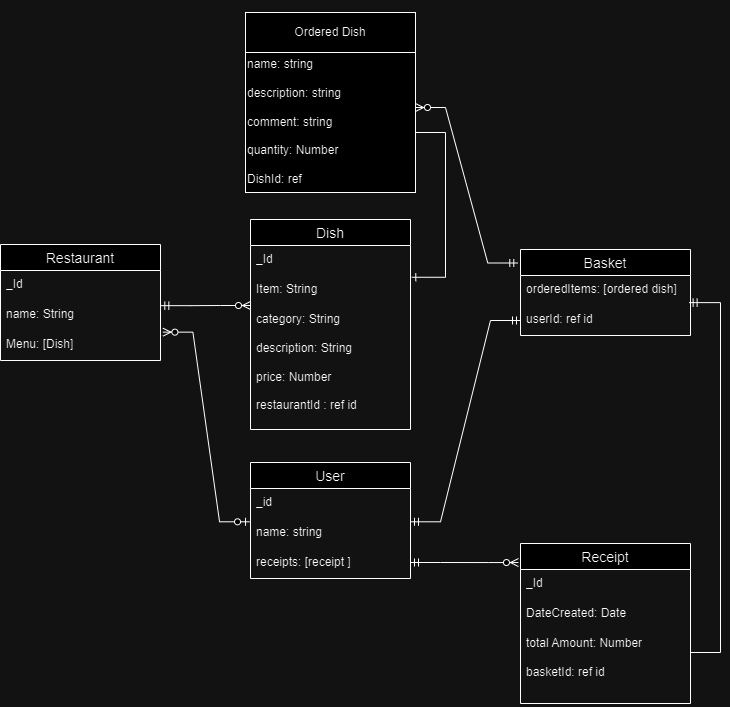

The diagram above was exported from draw.io. Its source (the exported page's mxGraphModel, read from the mxfile embedded in the PNG):
<mxGraphModel dx="1905" dy="1865" grid="1" gridSize="10" guides="1" tooltips="1" connect="1" arrows="1" fold="1" page="1" pageScale="1" pageWidth="850" pageHeight="1100" math="0" shadow="0">
  <root>
    <mxCell id="0" />
    <mxCell id="1" parent="0" />
    <mxCell id="XBK3E-HMKGVxv6KzdBeg-1" value="Restaurant" style="swimlane;fontStyle=0;childLayout=stackLayout;horizontal=1;startSize=26;horizontalStack=0;resizeParent=1;resizeParentMax=0;resizeLast=0;collapsible=1;marginBottom=0;align=center;fontSize=14;" parent="1" vertex="1">
      <mxGeometry x="220" y="142" width="160" height="116" as="geometry" />
    </mxCell>
    <mxCell id="XBK3E-HMKGVxv6KzdBeg-2" value="_Id" style="text;strokeColor=none;fillColor=none;spacingLeft=4;spacingRight=4;overflow=hidden;rotatable=0;points=[[0,0.5],[1,0.5]];portConstraint=eastwest;fontSize=12;whiteSpace=wrap;html=1;" parent="XBK3E-HMKGVxv6KzdBeg-1" vertex="1">
      <mxGeometry y="26" width="160" height="30" as="geometry" />
    </mxCell>
    <mxCell id="XBK3E-HMKGVxv6KzdBeg-3" value="name: String" style="text;strokeColor=none;fillColor=none;spacingLeft=4;spacingRight=4;overflow=hidden;rotatable=0;points=[[0,0.5],[1,0.5]];portConstraint=eastwest;fontSize=12;whiteSpace=wrap;html=1;" parent="XBK3E-HMKGVxv6KzdBeg-1" vertex="1">
      <mxGeometry y="56" width="160" height="30" as="geometry" />
    </mxCell>
    <mxCell id="XBK3E-HMKGVxv6KzdBeg-4" value="Menu: [Dish]" style="text;strokeColor=none;fillColor=none;spacingLeft=4;spacingRight=4;overflow=hidden;rotatable=0;points=[[0,0.5],[1,0.5]];portConstraint=eastwest;fontSize=12;whiteSpace=wrap;html=1;" parent="XBK3E-HMKGVxv6KzdBeg-1" vertex="1">
      <mxGeometry y="86" width="160" height="30" as="geometry" />
    </mxCell>
    <mxCell id="XBK3E-HMKGVxv6KzdBeg-5" value="Basket" style="swimlane;fontStyle=0;childLayout=stackLayout;horizontal=1;startSize=26;horizontalStack=0;resizeParent=1;resizeParentMax=0;resizeLast=0;collapsible=1;marginBottom=0;align=center;fontSize=14;" parent="1" vertex="1">
      <mxGeometry x="740" y="147" width="170" height="86" as="geometry" />
    </mxCell>
    <mxCell id="XBK3E-HMKGVxv6KzdBeg-6" value="orderedItems: [ordered dish]" style="text;strokeColor=none;fillColor=none;spacingLeft=4;spacingRight=4;overflow=hidden;rotatable=0;points=[[0,0.5],[1,0.5]];portConstraint=eastwest;fontSize=12;whiteSpace=wrap;html=1;" parent="XBK3E-HMKGVxv6KzdBeg-5" vertex="1">
      <mxGeometry y="26" width="170" height="30" as="geometry" />
    </mxCell>
    <mxCell id="XBK3E-HMKGVxv6KzdBeg-7" value="userId: ref id" style="text;strokeColor=none;fillColor=none;spacingLeft=4;spacingRight=4;overflow=hidden;rotatable=0;points=[[0,0.5],[1,0.5]];portConstraint=eastwest;fontSize=12;whiteSpace=wrap;html=1;" parent="XBK3E-HMKGVxv6KzdBeg-5" vertex="1">
      <mxGeometry y="56" width="170" height="30" as="geometry" />
    </mxCell>
    <mxCell id="XBK3E-HMKGVxv6KzdBeg-9" value="User" style="swimlane;fontStyle=0;childLayout=stackLayout;horizontal=1;startSize=26;horizontalStack=0;resizeParent=1;resizeParentMax=0;resizeLast=0;collapsible=1;marginBottom=0;align=center;fontSize=14;" vertex="1" parent="1">
      <mxGeometry x="470" y="360" width="160" height="116" as="geometry" />
    </mxCell>
    <mxCell id="XBK3E-HMKGVxv6KzdBeg-10" value="_id" style="text;strokeColor=none;fillColor=none;spacingLeft=4;spacingRight=4;overflow=hidden;rotatable=0;points=[[0,0.5],[1,0.5]];portConstraint=eastwest;fontSize=12;whiteSpace=wrap;html=1;" vertex="1" parent="XBK3E-HMKGVxv6KzdBeg-9">
      <mxGeometry y="26" width="160" height="30" as="geometry" />
    </mxCell>
    <mxCell id="XBK3E-HMKGVxv6KzdBeg-11" value="name: string&amp;nbsp;" style="text;strokeColor=none;fillColor=none;spacingLeft=4;spacingRight=4;overflow=hidden;rotatable=0;points=[[0,0.5],[1,0.5]];portConstraint=eastwest;fontSize=12;whiteSpace=wrap;html=1;" vertex="1" parent="XBK3E-HMKGVxv6KzdBeg-9">
      <mxGeometry y="56" width="160" height="30" as="geometry" />
    </mxCell>
    <mxCell id="XBK3E-HMKGVxv6KzdBeg-12" value="receipts: [receipt ]" style="text;strokeColor=none;fillColor=none;spacingLeft=4;spacingRight=4;overflow=hidden;rotatable=0;points=[[0,0.5],[1,0.5]];portConstraint=eastwest;fontSize=12;whiteSpace=wrap;html=1;" vertex="1" parent="XBK3E-HMKGVxv6KzdBeg-9">
      <mxGeometry y="86" width="160" height="30" as="geometry" />
    </mxCell>
    <mxCell id="XBK3E-HMKGVxv6KzdBeg-13" value="" style="edgeStyle=entityRelationEdgeStyle;fontSize=12;html=1;endArrow=ERmandOne;startArrow=ERmandOne;rounded=0;exitX=1;exitY=0.11;exitDx=0;exitDy=0;exitPerimeter=0;" edge="1" parent="1" source="XBK3E-HMKGVxv6KzdBeg-11" target="XBK3E-HMKGVxv6KzdBeg-7">
      <mxGeometry width="100" height="100" relative="1" as="geometry">
        <mxPoint x="1030" y="300" as="sourcePoint" />
        <mxPoint x="1070" y="260" as="targetPoint" />
        <Array as="points">
          <mxPoint x="940" y="280" />
          <mxPoint x="900" y="280" />
          <mxPoint x="1000" y="280" />
        </Array>
      </mxGeometry>
    </mxCell>
    <mxCell id="lMpmnnFyrLG7ZNWy-XC5-1" value="Dish" style="swimlane;fontStyle=0;childLayout=stackLayout;horizontal=1;startSize=26;horizontalStack=0;resizeParent=1;resizeParentMax=0;resizeLast=0;collapsible=1;marginBottom=0;align=center;fontSize=14;" vertex="1" parent="1">
      <mxGeometry x="470" y="117" width="160" height="210" as="geometry" />
    </mxCell>
    <mxCell id="lMpmnnFyrLG7ZNWy-XC5-2" value="_Id" style="text;strokeColor=none;fillColor=none;spacingLeft=4;spacingRight=4;overflow=hidden;rotatable=0;points=[[0,0.5],[1,0.5]];portConstraint=eastwest;fontSize=12;whiteSpace=wrap;html=1;" vertex="1" parent="lMpmnnFyrLG7ZNWy-XC5-1">
      <mxGeometry y="26" width="160" height="30" as="geometry" />
    </mxCell>
    <mxCell id="lMpmnnFyrLG7ZNWy-XC5-3" value="Item: String" style="text;strokeColor=none;fillColor=none;spacingLeft=4;spacingRight=4;overflow=hidden;rotatable=0;points=[[0,0.5],[1,0.5]];portConstraint=eastwest;fontSize=12;whiteSpace=wrap;html=1;" vertex="1" parent="lMpmnnFyrLG7ZNWy-XC5-1">
      <mxGeometry y="56" width="160" height="30" as="geometry" />
    </mxCell>
    <mxCell id="lMpmnnFyrLG7ZNWy-XC5-4" value="category: String&lt;div&gt;&lt;br&gt;&lt;/div&gt;&lt;div&gt;description: String&lt;/div&gt;&lt;div&gt;&lt;br&gt;&lt;/div&gt;&lt;div&gt;price: Number&lt;/div&gt;&lt;div&gt;&lt;br&gt;&lt;/div&gt;&lt;div&gt;restaurantId : ref id&lt;/div&gt;" style="text;strokeColor=none;fillColor=none;spacingLeft=4;spacingRight=4;overflow=hidden;rotatable=0;points=[[0,0.5],[1,0.5]];portConstraint=eastwest;fontSize=12;whiteSpace=wrap;html=1;" vertex="1" parent="lMpmnnFyrLG7ZNWy-XC5-1">
      <mxGeometry y="86" width="160" height="124" as="geometry" />
    </mxCell>
    <mxCell id="lMpmnnFyrLG7ZNWy-XC5-5" value="Receipt" style="swimlane;fontStyle=0;childLayout=stackLayout;horizontal=1;startSize=26;horizontalStack=0;resizeParent=1;resizeParentMax=0;resizeLast=0;collapsible=1;marginBottom=0;align=center;fontSize=14;" vertex="1" parent="1">
      <mxGeometry x="740" y="441" width="170" height="160" as="geometry" />
    </mxCell>
    <mxCell id="lMpmnnFyrLG7ZNWy-XC5-6" value="_Id" style="text;strokeColor=none;fillColor=none;spacingLeft=4;spacingRight=4;overflow=hidden;rotatable=0;points=[[0,0.5],[1,0.5]];portConstraint=eastwest;fontSize=12;whiteSpace=wrap;html=1;" vertex="1" parent="lMpmnnFyrLG7ZNWy-XC5-5">
      <mxGeometry y="26" width="170" height="30" as="geometry" />
    </mxCell>
    <mxCell id="lMpmnnFyrLG7ZNWy-XC5-7" value="DateCreated: Date" style="text;strokeColor=none;fillColor=none;spacingLeft=4;spacingRight=4;overflow=hidden;rotatable=0;points=[[0,0.5],[1,0.5]];portConstraint=eastwest;fontSize=12;whiteSpace=wrap;html=1;" vertex="1" parent="lMpmnnFyrLG7ZNWy-XC5-5">
      <mxGeometry y="56" width="170" height="30" as="geometry" />
    </mxCell>
    <mxCell id="lMpmnnFyrLG7ZNWy-XC5-8" value="&lt;div&gt;total Amount: Number&lt;/div&gt;&lt;div&gt;&lt;br&gt;&lt;/div&gt;&lt;div&gt;basketId: ref id&lt;/div&gt;" style="text;strokeColor=none;fillColor=none;spacingLeft=4;spacingRight=4;overflow=hidden;rotatable=0;points=[[0,0.5],[1,0.5]];portConstraint=eastwest;fontSize=12;whiteSpace=wrap;html=1;" vertex="1" parent="lMpmnnFyrLG7ZNWy-XC5-5">
      <mxGeometry y="86" width="170" height="74" as="geometry" />
    </mxCell>
    <mxCell id="lMpmnnFyrLG7ZNWy-XC5-9" value="" style="edgeStyle=entityRelationEdgeStyle;fontSize=12;html=1;endArrow=ERzeroToMany;startArrow=ERmandOne;rounded=0;exitX=1.002;exitY=0.172;exitDx=0;exitDy=0;exitPerimeter=0;" edge="1" parent="1" source="XBK3E-HMKGVxv6KzdBeg-3">
      <mxGeometry width="100" height="100" relative="1" as="geometry">
        <mxPoint x="250" y="240" as="sourcePoint" />
        <mxPoint x="470" y="203" as="targetPoint" />
      </mxGeometry>
    </mxCell>
    <mxCell id="UE8Lb1SjOzwQXNFc3bTQ-3" value="&lt;div&gt;&lt;br&gt;&lt;/div&gt;&lt;div&gt;&lt;br&gt;&lt;/div&gt;&lt;div&gt;&lt;br&gt;&lt;/div&gt;&lt;div&gt;&lt;br&gt;&lt;/div&gt;name: string&lt;div&gt;&lt;br&gt;&lt;div&gt;description: string&lt;/div&gt;&lt;div&gt;&lt;br&gt;&lt;/div&gt;&lt;div&gt;comment: string&lt;font color=&quot;#ff0000&quot;&gt;&amp;nbsp;&lt;/font&gt;&lt;/div&gt;&lt;div&gt;&lt;br&gt;&lt;/div&gt;&lt;div&gt;quantity: Number&lt;/div&gt;&lt;div&gt;&lt;br&gt;&lt;/div&gt;&lt;div&gt;DishId: ref&lt;/div&gt;&lt;div&gt;&lt;br&gt;&lt;/div&gt;&lt;div&gt;&lt;br&gt;&lt;/div&gt;&lt;/div&gt;" style="whiteSpace=wrap;html=1;aspect=fixed;align=left;" vertex="1" parent="1">
      <mxGeometry x="465" y="-80" width="170" height="170" as="geometry" />
    </mxCell>
    <mxCell id="UE8Lb1SjOzwQXNFc3bTQ-4" value="Ordered Dish" style="rounded=0;whiteSpace=wrap;html=1;" vertex="1" parent="1">
      <mxGeometry x="465" y="-90" width="170" height="40" as="geometry" />
    </mxCell>
    <mxCell id="lMpmnnFyrLG7ZNWy-XC5-10" value="" style="edgeStyle=entityRelationEdgeStyle;fontSize=12;html=1;endArrow=ERzeroToMany;startArrow=ERmandOne;rounded=0;exitX=-0.016;exitY=0.157;exitDx=0;exitDy=0;entryX=1;entryY=0.5;entryDx=0;entryDy=0;exitPerimeter=0;" edge="1" parent="1" source="XBK3E-HMKGVxv6KzdBeg-5" target="UE8Lb1SjOzwQXNFc3bTQ-3">
      <mxGeometry width="100" height="100" relative="1" as="geometry">
        <mxPoint x="730" y="80" as="sourcePoint" />
        <mxPoint x="620" y="80" as="targetPoint" />
        <Array as="points">
          <mxPoint x="1117.6" y="44" />
          <mxPoint x="810" y="-28" />
          <mxPoint x="1060" y="-8" />
          <mxPoint x="1090" y="-8" />
          <mxPoint x="927.6" y="94" />
        </Array>
      </mxGeometry>
    </mxCell>
    <mxCell id="lMpmnnFyrLG7ZNWy-XC5-17" value="" style="edgeStyle=entityRelationEdgeStyle;fontSize=12;html=1;endArrow=ERzeroToMany;startArrow=ERzeroToOne;rounded=0;exitX=-0.006;exitY=0.11;exitDx=0;exitDy=0;entryX=1.015;entryY=0.055;entryDx=0;entryDy=0;entryPerimeter=0;exitPerimeter=0;" edge="1" parent="1" source="XBK3E-HMKGVxv6KzdBeg-11" target="XBK3E-HMKGVxv6KzdBeg-4">
      <mxGeometry width="100" height="100" relative="1" as="geometry">
        <mxPoint x="200" y="610" as="sourcePoint" />
        <mxPoint x="330" y="230" as="targetPoint" />
      </mxGeometry>
    </mxCell>
    <mxCell id="lMpmnnFyrLG7ZNWy-XC5-18" value="" style="edgeStyle=entityRelationEdgeStyle;fontSize=12;html=1;endArrow=ERone;endFill=1;rounded=0;exitX=1;exitY=0.5;exitDx=0;exitDy=0;entryX=1.008;entryY=0.059;entryDx=0;entryDy=0;entryPerimeter=0;" edge="1" parent="1" target="lMpmnnFyrLG7ZNWy-XC5-3">
      <mxGeometry width="100" height="100" relative="1" as="geometry">
        <mxPoint x="635" y="30" as="sourcePoint" />
        <mxPoint x="695" y="111.5" as="targetPoint" />
        <Array as="points">
          <mxPoint x="475" y="251.5" />
          <mxPoint x="645" y="91.5" />
          <mxPoint x="525" y="211.5" />
        </Array>
      </mxGeometry>
    </mxCell>
    <mxCell id="lMpmnnFyrLG7ZNWy-XC5-19" value="" style="edgeStyle=entityRelationEdgeStyle;fontSize=12;html=1;endArrow=ERmandOne;rounded=0;entryX=0.992;entryY=-0.096;entryDx=0;entryDy=0;entryPerimeter=0;" edge="1" parent="1" target="XBK3E-HMKGVxv6KzdBeg-7">
      <mxGeometry width="100" height="100" relative="1" as="geometry">
        <mxPoint x="910" y="550" as="sourcePoint" />
        <mxPoint x="860" y="290" as="targetPoint" />
      </mxGeometry>
    </mxCell>
    <mxCell id="lMpmnnFyrLG7ZNWy-XC5-20" value="" style="edgeStyle=entityRelationEdgeStyle;fontSize=12;html=1;endArrow=ERzeroToMany;startArrow=ERmandOne;rounded=0;exitX=1.002;exitY=0.172;exitDx=0;exitDy=0;exitPerimeter=0;entryX=-0.012;entryY=0.119;entryDx=0;entryDy=0;entryPerimeter=0;" edge="1" parent="1" target="lMpmnnFyrLG7ZNWy-XC5-5">
      <mxGeometry width="100" height="100" relative="1" as="geometry">
        <mxPoint x="630" y="460" as="sourcePoint" />
        <mxPoint x="720" y="460" as="targetPoint" />
        <Array as="points">
          <mxPoint x="700" y="460" />
        </Array>
      </mxGeometry>
    </mxCell>
  </root>
</mxGraphModel>